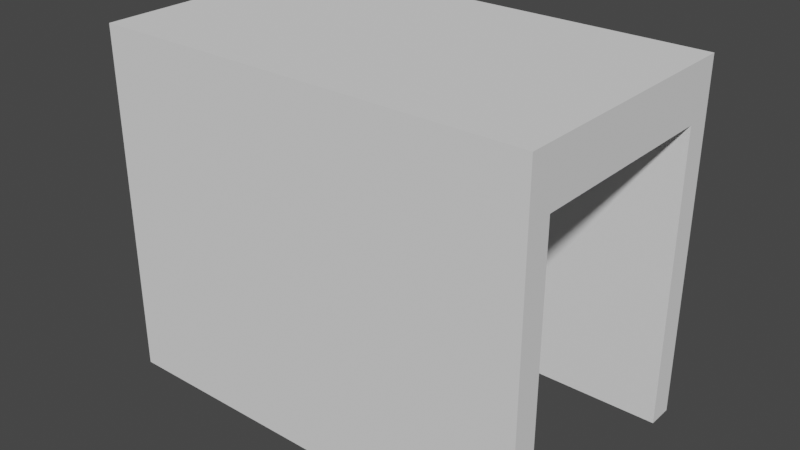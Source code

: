 # Source: Processor.blend  (saved by Blender 2.91.10; exported with 4.5.12 LTS)
import bpy
from mathutils import Matrix  # noqa: F401  (used for matrix-valued properties, if any)

bpy.ops.wm.read_factory_settings(use_empty=True)
scene = bpy.context.scene
scene.name = 'Scene'

# ---- collections
col_collection = bpy.data.collections.new('Collection'); scene.collection.children.link(col_collection)

# ---- world
world_world = bpy.data.worlds.new('World'); scene.world = world_world
world_world.use_nodes = True; world_world.node_tree.nodes.clear()
_N = world_world.node_tree.nodes; _L = world_world.node_tree.links
n0 = _N.new('ShaderNodeOutputWorld'); n0.name = 'World Output'; n0.location = (300, 300)
n1 = _N.new('ShaderNodeBackground'); n1.name = 'Background'; n1.location = (10, 300)
n1.inputs[0].default_value = (0.05088, 0.05088, 0.05088, 1.0)
_L.new(n1.outputs[0], n0.inputs[0])
n0.is_active_output = True
world_world.color = (0.05088, 0.05088, 0.05088)
world_world.use_sun_shadow = False
world_world.sun_shadow_jitter_overblur = 0.0

# ---- meshes
me_cube_002 = bpy.data.meshes.new('Cube.002')
me_cube_002.from_pydata([(7.787, -4.62, 25.09), (7.787, -4.62, 29.67), (7.787, 4.62, 25.09), (7.787, 4.62, 29.67), (7.787, -3.692, 25.09), (7.787, 3.692, 25.09), (7.787, 3.692, 29.67), (7.787, -3.692, 29.67), (7.787, 3.692, 0.09652), (7.787, 4.62, 0.09652), (7.787, -4.62, 0.09652), (7.787, -3.692, 0.09652), (-7.787, 4.62, 29.67), (-7.787, 4.62, 25.09), (-7.787, 3.692, 25.09), (-7.787, -3.692, 29.67), (-7.787, -4.62, 29.67), (-7.787, -4.62, 25.09), (-7.787, -3.692, 25.09), (-7.787, 3.692, 29.67), (-7.787, 3.692, 0.09652), (-7.787, 4.62, 0.09652), (-7.787, -4.62, 0.09652), (-7.787, -3.692, 0.09652)], [], [(4, 7, 1, 0), (2, 3, 6, 5), (5, 6, 7, 4), (4, 0, 10, 11), (2, 5, 8, 9), (18, 17, 16, 15), (13, 14, 19, 12), (14, 18, 15, 19), (18, 23, 22, 17), (13, 21, 20, 14), (9, 21, 13, 2), (4, 18, 14, 5), (0, 17, 22, 10), (7, 15, 16, 1), (3, 12, 19, 6), (11, 23, 18, 4), (1, 16, 17, 0), (8, 20, 21, 9), (2, 13, 12, 3), (6, 19, 15, 7), (5, 14, 20, 8), (10, 22, 23, 11)])
_uv = me_cube_002.uv_layers.new(name='UVMap')
_uv.uv.foreach_set('vector', [0.375, 0.6667, 0.625, 0.6667, 0.625, 0.75, 0.375, 0.75, 0.375, 0.5, 0.625, 0.5, 0.625, 0.5833, 0.375, 0.5833, 0.375, 0.5833, 0.625, 0.5833, 0.625, 0.6667, 0.375, 0.6667, 0.375, 0.6667, 0.375, 0.75, 0.375, 0.75, 0.375, 0.6667, 0.375, 0.5, 0.375, 0.5833, 0.375, 0.5833, 0.375, 0.5, 0.375, 0.6667, 0.375, 0.75, 0.625, 0.75, 0.625, 0.6667, 0.375, 0.5, 0.375, 0.5833, 0.625, 0.5833, 0.625, 0.5, 0.375, 0.5833, 0.375, 0.6667, 0.625, 0.6667, 0.625, 0.5833, 0.375, 0.6667, 0.375, 0.6667, 0.375, 0.75, 0.375, 0.75, 0.375, 0.5, 0.375, 0.5, 0.375, 0.5833, 0.375, 0.5833, 0.375, 0.5, 0.375, 0.5, 0.375, 0.5, 0.375, 0.5, 0.375, 0.6667, 0.375, 0.6667, 0.375, 0.5833, 0.375, 0.5833, 0.375, 0.75, 0.375, 0.75, 0.375, 0.75, 0.375, 0.75, 0.625, 0.6667, 0.625, 0.6667, 0.625, 0.75, 0.625, 0.75, 0.625, 0.5, 0.625, 0.5, 0.625, 0.5833, 0.625, 0.5833, 0.375, 0.6667, 0.375, 0.6667, 0.375, 0.6667, 0.375, 0.6667, 0.625, 0.75, 0.625, 0.75, 0.375, 0.75, 0.375, 0.75, 0.375, 0.5833, 0.375, 0.5833, 0.375, 0.5, 0.375, 0.5, 0.375, 0.5, 0.375, 0.5, 0.625, 0.5, 0.625, 0.5, 0.625, 0.5833, 0.625, 0.5833, 0.625, 0.6667, 0.625, 0.6667, 0.375, 0.5833, 0.375, 0.5833, 0.375, 0.5833, 0.375, 0.5833, 0.375, 0.75, 0.375, 0.75, 0.375, 0.6667, 0.375, 0.6667])
me_cube_002.use_remesh_fix_poles = True
me_cube_002.use_remesh_preserve_attributes = False
me_cube_002.use_mirror_vertex_groups = False
me_cube_002.update()

# ---- objects
ob_cube_001 = bpy.data.objects.new('Cube.001', me_cube_002)

# ---- transforms, parenting, visibility, modifiers, constraints
ob_cube_001.location = (0.0, 0.0, 0.0)
ob_cube_001.scale = (0.6716, 0.6716, 0.2836)
ob_cube_001.lineart.crease_threshold = 0.0

# ---- collection membership
col_collection.objects.link(ob_cube_001)

# ---- scene / render settings (as saved in the file)
scene.frame_start = 1; scene.frame_end = 250; scene.frame_set(1)
scene.render.engine = 'BLENDER_EEVEE_NEXT'
scene.cycles.use_denoising = False
scene.cycles.samples = 128
scene.cycles.sampling_pattern = 'TABULATED_SOBOL'
scene.cycles.use_adaptive_sampling = False
scene.cycles.use_light_tree = False
scene.view_settings.view_transform = 'Filmic'
bpy.context.view_layer.update()

# ---- added for rendering (the .blend has no active camera and no usable light): camera, sun
cam_auto = bpy.data.cameras.new('AutoCamera')
cam_auto.lens = 50.0
cam_auto.sensor_width = 36.0
cam_auto.clip_end = 1000.0
ob_auto_camera = bpy.data.objects.new('AutoCamera', cam_auto)
scene.collection.objects.link(ob_auto_camera)
ob_auto_camera.location = (13.67, -16.404, 15.1572)
ob_auto_camera.rotation_euler = (1.09748, -7.21219e-08, 0.694738)
scene.camera = ob_auto_camera
light_auto_sun = bpy.data.lights.new('AutoSun', 'SUN')
light_auto_sun.energy = 3.0
light_auto_sun.angle = 0.0523599
ob_auto_sun = bpy.data.objects.new('AutoSun', light_auto_sun)
scene.collection.objects.link(ob_auto_sun)
ob_auto_sun.rotation_euler = (0.872665, 0.174533, 0.523599)
bpy.context.view_layer.update()
